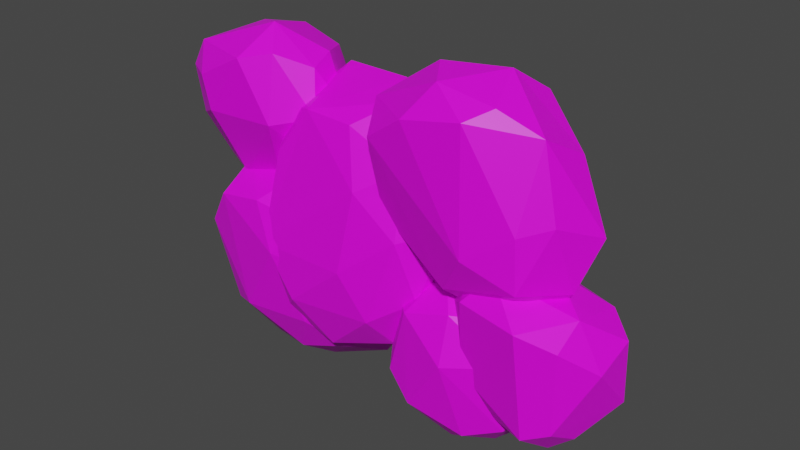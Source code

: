 # Source: Cloud_2.blend  (saved by Blender 2.91.10; exported with 4.5.12 LTS)
import bpy
from mathutils import Matrix  # noqa: F401  (used for matrix-valued properties, if any)

bpy.ops.wm.read_factory_settings(use_empty=True)
scene = bpy.context.scene
scene.name = 'Scene'

# ---- collections
col_collection = bpy.data.collections.new('Collection'); scene.collection.children.link(col_collection)

# ---- images (referenced by path relative to the original .blend; pixels are not part of the script)
import os
ASSET_DIR = os.environ.get("B2B_ASSET_DIR", "")  # directory of the original .blend (textures are referenced by path, not embedded)
HERE = os.path.dirname(os.path.abspath(__file__))  # packed textures are extracted next to this script under _unpacked/

def load_image(name, relpath, width, height, colorspace="sRGB"):
    """Load a texture the original file referenced (path relative to the .blend, or extracted next to this script)."""
    p = next((c for c in (os.path.join(HERE, relpath), os.path.join(ASSET_DIR, relpath)) if relpath and os.path.exists(c)), "")
    if p:
        img = bpy.data.images.load(p, check_existing=True)
        img.name = name
    else:  # same state as the original file: an image datablock whose file is absent (Cycles renders it pink)
        img = bpy.data.images.new(name, width, height)
        img.source = "FILE"
        img.filepath = "//" + (relpath or name)
    img.colorspace_settings.name = colorspace
    return img
img_colorpalette_png = load_image('ColorPalette.png', 'ColorPalette.png', 1024, 1024, 'sRGB')

# ---- materials (node trees are filled in below, after node groups)
mat_material = bpy.data.materials.new('Material')
mat_material.use_transparent_shadow = False

# ---- material node trees
mat_material.use_nodes = True; mat_material.node_tree.nodes.clear()
_N = mat_material.node_tree.nodes; _L = mat_material.node_tree.links
n0 = _N.new('ShaderNodeBsdfPrincipled'); n0.name = 'Principled BSDF'; n0.location = (10, 300)
n0.distribution = 'GGX'
n0.subsurface_method = 'BURLEY'
n0.inputs[3].default_value = 1.45
n0.inputs[27].default_value = (0.0, 0.0, 0.0, 1.0)
n0.inputs[28].default_value = 1.0
n1 = _N.new('ShaderNodeOutputMaterial'); n1.name = 'Material Output'; n1.location = (300, 300)
n2 = _N.new('ShaderNodeTexImage'); n2.name = 'Image Texture'; n2.location = (-332, 196)
n2.image = img_colorpalette_png
_L.new(n0.outputs[0], n1.inputs[0])
_L.new(n2.outputs[0], n0.inputs[0])
n1.is_active_output = True

# ---- world
world_world = bpy.data.worlds.new('World'); scene.world = world_world
world_world.use_nodes = True; world_world.node_tree.nodes.clear()
_N = world_world.node_tree.nodes; _L = world_world.node_tree.links
n0 = _N.new('ShaderNodeOutputWorld'); n0.name = 'World Output'; n0.location = (300, 300)
n1 = _N.new('ShaderNodeBackground'); n1.name = 'Background'; n1.location = (10, 300)
n1.inputs[0].default_value = (0.05088, 0.05088, 0.05088, 1.0)
_L.new(n1.outputs[0], n0.inputs[0])
n0.is_active_output = True
world_world.color = (0.05088, 0.05088, 0.05088)
world_world.use_sun_shadow = False
world_world.sun_shadow_jitter_overblur = 0.0

# ---- meshes
me_cube_006 = bpy.data.meshes.new('Cube.006')
me_cube_006.from_pydata([(-1.105, -0.3488, 1.487), (-1.849, -0.4468, 1.18), (-1.356, -0.4928, 1.433), (-1.819, 0.3303, 1.343), (-2.17, -0.2394, 1.145), (-1.75, -0.4627, 0.895), (-1.25, -0.1944, 0.3722), (-1.283, 0.5743, 0.5306), (-0.7664, 0.1295, 0.6837), (-0.799, -0.2134, 0.9818), (1.705, -0.506, -0.01844), (0.7069, -0.144, 0.1121), (1.406, -0.614, 0.07214), (1.697, 0.3564, -0.3977), (1.334, -0.5049, 0.3005), (0.005707, 0.1955, 1.234), (1.069, 0.2125, 1.552), (0.6916, -0.4792, 0.1146), (1.581, -0.1345, 0.2454), (1.331, -0.5332, 0.7599), (0.4297, -0.6621, 1.427), (0.4363, 0.3025, 1.456), (-0.07866, -0.3072, 1.38), (-1.743, -0.4091, 0.1201), (-1.876, 0.572, 0.01422), (-1.863, -0.1984, -1.041), (-1.725, 0.808, -1.229), (-0.6582, 0.6126, 0.04171), (-0.4991, 0.6761, -1.196), (-2.033, -0.2866, -0.2648), (-2.025, 0.2365, 0.2002), (-1.938, 0.7425, -0.8299), (-2.024, 0.2751, -1.296), (-0.9251, 0.8011, -1.228), (-0.4848, 0.2757, -1.297), (-0.4168, 0.6194, -0.3335), (-1.274, -0.4581, 0.2159), (-1.454, 0.6488, 0.1264), (-2.293, 0.2644, -0.5439), (-1.255, 0.02505, 0.4998), (0.1015, -0.3825, -0.89), (0.09304, 0.2864, -1.01), (1.275, 0.1837, -0.3691), (0.9191, 0.3074, -1.228), (0.2946, -0.4402, -0.2633), (0.02997, 0.2952, -0.6465), (0.06244, -0.1416, -1.119), (0.3453, -0.4569, -1.074), (0.5995, 0.3518, -1.195), (0.9748, -0.119, -1.316), (1.196, -0.3563, -1.003), (1.21, 0.3199, -0.7248), (1.358, -0.1519, -0.3558), (1.099, 0.159, -0.1425), (0.09521, 0.1935, -0.6165), (-0.4797, 0.3596, -0.7506), (0.01792, -0.2189, -0.773), (-0.8586, -0.5089, -0.554), (-1.278, 0.01051, -0.5839), (-1.05, -0.385, 0.7091), (-0.8122, 0.2341, 1.347), (-0.1364, 0.495, 1.068), (-0.2822, -0.3841, 1.116), (0.4312, 0.139, 0.8944), (0.4365, 0.2877, 0.475), (-0.7078, -0.136, -1.023), (-0.1314, 0.1047, 1.395), (-1.278, -0.1421, 1.663), (-1.411, 0.3363, 1.524), (-2.157, 0.08308, 1.19), (-2.161, 0.3089, 0.7904), (-1.758, 0.3732, 0.2844), (-1.742, 0.1474, 0.1337), (-1.621, -0.2036, 0.2675), (-0.8968, -0.07407, 0.5491), (-1.156, 0.5878, 1.055), (-1.122, 0.4278, 1.368), (-1.686, 0.1398, 1.539), (-2.008, -0.2613, 1.399), (-2.268, 0.009666, 0.8249), (-2.077, 0.1662, 0.4075), (-1.962, -0.05924, 0.3118), (-2.058, -0.2603, 0.7487), (-1.418, 0.3126, 0.1659), (-1.014, 0.3329, 0.4038), (-1.299, 0.07059, 0.1483), (-0.7335, 0.0944, 0.9685), (-0.9424, 0.1216, 1.424), (-0.8792, -0.1195, 1.36), (-1.109, -0.4302, 0.9084), (-1.778, 0.5236, 0.783), (-1.521, 0.5886, 1.214), (0.7581, 0.2235, -0.2247), (0.7479, 0.2945, -0.7424), (0.7996, 0.07974, -1.01), (0.8452, -0.2701, -0.9158), (0.8433, -0.436, -0.5686), (0.8574, -0.4932, 0.07243), (1.37, 0.256, 0.1068), (0.8979, 0.05939, 0.159), (1.699, -0.23, 0.1249), (1.695, 0.28, -0.002251), (1.663, -0.4386, -0.7649), (1.703, -0.1647, -0.9317), (1.738, 0.167, -0.9075), (1.059, 0.2947, -0.9424), (1.605, 0.3501, -0.7841), (1.454, -0.5202, -0.8576), (0.5539, -0.1038, -0.5255), (0.6005, -0.2308, -0.1214), (0.5974, 0.04048, -0.2513), (1.042, -0.346, 0.2988), (1.336, 0.05644, 0.2505), (1.913, 0.1197, -0.1282), (1.919, -0.2472, -0.2378), (1.914, 0.149, -0.6728), (1.512, -0.2104, -1.082), (1.145, -0.1615, -1.123), (1.404, 0.1252, -1.088), (1.483, 0.4085, -0.211), (0.2303, -0.09547, 0.1121), (0.3936, 0.322, 0.1797), (0.8409, 0.4269, 0.2259), (1.406, 0.4217, 0.4722), (0.9475, -0.07489, 1.755), (1.085, -0.4644, 1.61), (0.9428, -0.6543, 1.529), (0.0637, -0.4142, 0.519), (0.07079, -0.5884, 1.179), (0.08609, 0.3641, 0.8326), (0.8821, 0.01231, -0.12), (1.257, 0.2334, 0.02246), (1.384, -0.008503, 0.001811), (0.8388, -0.2669, -0.06662), (1.696, 0.05001, 0.6545), (1.468, 0.05955, 1.218), (1.406, -0.3468, 1.438), (1.528, -0.3463, 0.825), (0.3839, -0.1547, 1.712), (0.6003, -0.4731, 1.687), (-0.1887, 0.045, 0.9791), (-0.1123, 0.07301, 0.504), (0.9437, -0.6332, 0.4957), (1.106, 0.4594, 1.132), (0.7146, 0.5627, 0.6779), (0.4841, 0.4574, 1.14), (-1.959, 0.6372, -1.138), (-1.061, -0.2004, -1.247), (-0.5111, -0.3624, -0.2925), (-0.5776, -0.1292, -1.097), (-0.4632, 0.1922, 0.2167), (-0.535, -0.2102, 0.1827), (-0.7655, -0.4272, 0.1415), (-2.202, 0.4633, -0.3305), (-2.174, 0.02302, -0.7463), (-1.277, 0.6216, -1.503), (-0.7873, 0.5882, -1.437), (-0.982, 0.12, -1.45), (-0.2698, 0.1604, -0.9052), (-0.2528, 0.4125, -0.3364), (-0.9887, 0.3157, 0.4224), (-1.644, -0.1113, 0.4147), (-1.024, -0.2764, 0.419), (-1.527, -0.3911, -0.8994), (-0.843, -0.384, -0.8303), (-1.064, -0.5342, -0.1799), (-0.8001, 0.8445, -0.773), (0.4746, -0.1404, 0.04927), (0.4318, 0.2273, -0.05714), (0.7038, -0.4198, -0.1364), (1.209, -0.4061, -0.4054), (0.1269, 0.06452, -0.1886), (-0.07575, -0.1028, -0.6235), (0.09593, -0.2389, -0.2904), (0.3247, 0.1434, -1.302), (0.6859, 0.08928, -1.381), (0.6265, -0.2362, -1.379), (1.198, 0.08344, -1.177), (1.416, -0.1463, -0.6822), (1.167, -0.172, -0.1404), (0.7222, -0.5544, -0.526), (0.4117, 0.4514, -0.8922), (0.5212, 0.4512, -0.4631), (0.9243, 0.4672, -0.6496), (-1.043, 0.4032, -0.3974), (0.171, 0.4602, 0.8232), (-0.703, 0.5032, 1.103), (0.2257, -0.3564, 0.8765), (0.2181, -0.463, 0.3122), (-0.07016, -0.4719, -0.4904), (-0.5567, -0.3475, -0.9382), (-1.364, -0.1639, 0.2703), (-1.089, 0.2246, 1.039), (-1.271, 0.2321, 0.2615), (-0.007839, -0.1551, 1.296), (0.5027, -0.1834, 0.3933), (0.3236, -0.3237, -0.2217), (0.4136, -0.1175, -0.2826), (-0.2357, 0.5752, 0.6385), (-0.08673, 0.4551, -0.2012), (-0.6684, 0.5145, -0.2128), (-1.173, -0.4973, -0.1299), (-0.2857, -0.5632, -0.07832), (-0.1401, -0.5229, 0.6493), (-0.9263, 0.4875, 0.7566), (-0.1775, -0.2954, 0.9751), (-2.131, -0.07808, -0.1322), (-1.653, 0.07462, -1.455), (-1.595, 0.3282, 0.3683), (0.8541, -0.4122, -1.177), (-1.049, -0.364, -0.7615), (-1.104, -0.1505, 0.9982), (-0.7489, -0.352, 1.119)], [], [(10, 100, 12), (69, 4, 78), (69, 79, 4), (79, 70, 80), (80, 71, 72), (73, 85, 6), (72, 83, 85), (71, 83, 72), (7, 84, 83), (84, 204, 8), (85, 84, 74), (74, 8, 9), (86, 87, 88), (8, 204, 86), (204, 75, 76), (9, 88, 0), (87, 67, 88), (5, 89, 2), (73, 6, 89), (90, 7, 71), (69, 78, 77), (158, 159, 148), (91, 68, 76), (91, 75, 7), (108, 110, 93), (109, 11, 110), (99, 112, 98), (97, 111, 11), (100, 114, 113), (100, 10, 114), (102, 103, 115), (118, 105, 106), (116, 107, 117), (119, 93, 92), (101, 119, 98), (106, 105, 93), (100, 112, 111, 12), (121, 130, 120), (121, 122, 131), (131, 132, 130), (18, 134, 137), (120, 17, 127), (205, 140, 141), (134, 135, 136), (136, 124, 125), (126, 139, 20), (15, 140, 22), (129, 141, 140), (142, 17, 14), (20, 128, 142), (128, 127, 17), (143, 144, 145), (144, 121, 129), (24, 153, 30), (38, 153, 146), (31, 146, 153), (154, 25, 29), (32, 146, 155), (26, 155, 146), (151, 152, 148), (33, 156, 155), (156, 28, 34), (158, 28, 159), (162, 151, 150), (190, 65, 56), (162, 36, 152), (24, 37, 31), (150, 27, 160), (42, 52, 178), (160, 37, 208), (208, 30, 161), (39, 161, 162), (25, 163, 29), (147, 164, 163), (149, 164, 147), (164, 165, 163), (164, 148, 165), (165, 152, 36), (165, 23, 163), (28, 166, 35), (43, 51, 177), (168, 171, 167), (46, 174, 176), (48, 175, 174), (175, 43, 49), (47, 176, 209), (49, 177, 50), (47, 180, 44), (180, 169, 44), (48, 181, 43), (43, 183, 51), (41, 181, 48), (45, 182, 181), (181, 182, 183), (182, 168, 53), (183, 42, 51), (65, 190, 210), (56, 189, 190), (57, 210, 190), (58, 191, 193), (184, 193, 186), (59, 212, 211), (191, 59, 211), (60, 211, 212), (210, 58, 65), (187, 195, 63), (195, 188, 196), (196, 189, 56), (133, 130, 132), (184, 200, 55), (186, 61, 198), (198, 185, 199), (199, 54, 55), (57, 202, 201), (202, 189, 188), (203, 187, 62), (202, 188, 203), (67, 68, 77), (115, 106, 13), (67, 77, 78), (68, 3, 77), (78, 4, 1), (4, 79, 82), (79, 81, 82), (79, 80, 81), (80, 70, 71), (81, 80, 72), (81, 72, 73), (73, 72, 85), (83, 71, 7), (85, 83, 84), (84, 7, 204), (6, 85, 74), (74, 84, 8), (9, 8, 86), (9, 86, 88), (88, 67, 0), (74, 89, 6), (5, 73, 89), (89, 74, 9), (71, 70, 90), (100, 101, 112), (204, 7, 75), (91, 76, 75), (90, 91, 7), (94, 108, 93), (93, 110, 92), (95, 96, 108), (109, 97, 11), (108, 109, 110), (11, 111, 99), (111, 97, 12), (18, 132, 131), (102, 115, 114), (13, 101, 113), (127, 128, 205), (98, 112, 101), (101, 100, 113), (113, 114, 115), (114, 10, 102), (115, 103, 104), (115, 104, 106), (104, 118, 106), (118, 116, 117), (95, 94, 117), (117, 107, 95), (105, 94, 93), (105, 118, 94), (118, 117, 94), (101, 13, 119), (119, 106, 93), (107, 96, 95), (17, 120, 133), (120, 130, 133), (130, 121, 131), (131, 122, 123), (29, 23, 206), (158, 34, 28), (68, 91, 3), (136, 135, 124), (137, 134, 136), (126, 136, 125), (126, 125, 139), (139, 124, 138), (22, 138, 15), (138, 21, 15), (139, 138, 22), (22, 205, 128), (22, 140, 205), (120, 141, 121), (15, 129, 140), (129, 121, 141), (157, 147, 207), (14, 19, 142), (19, 126, 142), (126, 20, 142), (142, 128, 17), (79, 69, 70), (1, 2, 78), (123, 122, 144), (143, 123, 144), (144, 122, 121), (145, 144, 129), (206, 154, 29), (24, 31, 153), (31, 26, 146), (148, 149, 158), (154, 32, 25), (166, 33, 26), (26, 33, 155), (155, 156, 157), (157, 156, 34), (149, 34, 158), (69, 3, 70), (152, 151, 162), (160, 27, 37), (32, 207, 25), (157, 207, 155), (154, 206, 38), (164, 149, 148), (165, 148, 152), (163, 23, 29), (165, 36, 23), (28, 33, 166), (169, 170, 179), (27, 166, 37), (166, 27, 35), (44, 167, 173), (167, 171, 173), (171, 172, 173), (171, 45, 172), (172, 46, 40), (46, 41, 174), (46, 176, 47), (50, 209, 49), (174, 41, 48), (175, 48, 43), (176, 174, 175), (176, 175, 49), (176, 49, 209), (50, 177, 178), (49, 43, 177), (168, 167, 53), (180, 47, 209), (178, 52, 170), (170, 52, 179), (170, 169, 180), (14, 17, 133), (40, 47, 44), (210, 57, 201), (43, 181, 183), (41, 45, 181), (182, 45, 168), (62, 194, 212), (190, 189, 57), (66, 194, 63), (60, 192, 211), (184, 58, 193), (191, 201, 59), (63, 64, 185), (186, 193, 192), (193, 191, 192), (192, 60, 186), (187, 63, 194), (56, 54, 197), (62, 187, 194), (64, 195, 197), (63, 195, 64), (187, 188, 195), (35, 159, 28), (195, 196, 197), (196, 188, 189), (197, 196, 56), (184, 186, 200), (200, 186, 198), (198, 61, 185), (199, 185, 64), (200, 199, 55), (200, 198, 199), (199, 64, 54), (59, 201, 212), (212, 203, 62), (202, 57, 189), (203, 188, 187), (16, 124, 135), (135, 134, 123), (69, 77, 3), (13, 113, 115), (2, 67, 78), (153, 38, 206, 30), (154, 38, 146, 32), (67, 2, 0), (178, 177, 51, 42), (167, 169, 179, 53), (180, 209, 50, 170), (4, 82, 5, 1), (81, 73, 5, 82), (86, 204, 76, 87), (87, 76, 68, 67), (89, 9, 0, 2), (2, 1, 5), (90, 70, 3, 91), (96, 97, 109, 108), (94, 95, 108), (11, 99, 92, 110), (103, 116, 118, 104), (111, 112, 99), (102, 107, 116, 103), (98, 119, 92, 99), (10, 12, 107, 102), (106, 119, 13), (96, 107, 12, 97), (18, 131, 123, 134), (132, 18, 14, 133), (14, 18, 137, 19), (143, 16, 135, 123), (19, 137, 136, 126), (124, 16, 21, 138), (124, 139, 125), (20, 139, 22, 128), (141, 120, 127, 205), (16, 143, 145, 21), (145, 129, 15, 21), (30, 206, 23, 161), (163, 25, 207, 147), (157, 34, 149, 147), (207, 32, 155), (28, 156, 33), (159, 35, 27, 150), (150, 151, 148, 159), (160, 39, 162, 150), (39, 160, 208, 161), (208, 37, 24, 30), (161, 23, 36, 162), (166, 26, 31, 37), (172, 45, 41, 46), (171, 168, 45), (44, 173, 172, 40), (52, 42, 53, 179), (46, 47, 40), (178, 170, 50), (183, 182, 53, 42), (44, 169, 167), (56, 65, 55, 54), (58, 210, 201, 191), (65, 58, 184, 55), (66, 61, 186, 60), (211, 192, 191), (212, 194, 66, 60), (61, 66, 63, 185), (201, 202, 203, 212), (197, 54, 64)])
_uv = me_cube_006.uv_layers.new(name='UVMap')
_uv.uv.foreach_set('vector', [0.9336, 0.5547, 0.9336, 0.5547, 0.9336, 0.5547, 0.9336, 0.5547, 0.9336, 0.5547, 0.9336, 0.5547, 0.9336, 0.5547, 0.9336, 0.5547, 0.9336, 0.5547, 0.9336, 0.5547, 0.9336, 0.5547, 0.9336, 0.5547, 0.9336, 0.5547, 0.9336, 0.5547, 0.9336, 0.5547, 0.9336, 0.5547, 0.9336, 0.5547, 0.9336, 0.5547, 0.9336, 0.5547, 0.9336, 0.5547, 0.9336, 0.5547, 0.9336, 0.5547, 0.9336, 0.5547, 0.9336, 0.5547, 0.9336, 0.5547, 0.9336, 0.5547, 0.9336, 0.5547, 0.9336, 0.5547, 0.9336, 0.5547, 0.9336, 0.5547, 0.9336, 0.5547, 0.9336, 0.5547, 0.9336, 0.5547, 0.9336, 0.5547, 0.9336, 0.5547, 0.9336, 0.5547, 0.9336, 0.5547, 0.9336, 0.5547, 0.9336, 0.5547, 0.9336, 0.5547, 0.9336, 0.5547, 0.9336, 0.5547, 0.9336, 0.5547, 0.9336, 0.5547, 0.9336, 0.5547, 0.9336, 0.5547, 0.9336, 0.5547, 0.9336, 0.5547, 0.9336, 0.5547, 0.9336, 0.5547, 0.9336, 0.5547, 0.9336, 0.5547, 0.9336, 0.5547, 0.9336, 0.5547, 0.9336, 0.5547, 0.9336, 0.5547, 0.9336, 0.5547, 0.9336, 0.5547, 0.9336, 0.5547, 0.9336, 0.5547, 0.9336, 0.5547, 0.9336, 0.5547, 0.9336, 0.5547, 0.9336, 0.5547, 0.9336, 0.5547, 0.9336, 0.5547, 0.9336, 0.5547, 0.9336, 0.5547, 0.9336, 0.5547, 0.9336, 0.5547, 0.9336, 0.5547, 0.9336, 0.5547, 0.9336, 0.5547, 0.9336, 0.5547, 0.9336, 0.5547, 0.9336, 0.5547, 0.9336, 0.5547, 0.9336, 0.5547, 0.9336, 0.5547, 0.9336, 0.5547, 0.9336, 0.5547, 0.9336, 0.5547, 0.9336, 0.5547, 0.9336, 0.5547, 0.9336, 0.5547, 0.9336, 0.5547, 0.9336, 0.5547, 0.9336, 0.5547, 0.9336, 0.5547, 0.9336, 0.5547, 0.9336, 0.5547, 0.9336, 0.5547, 0.9336, 0.5547, 0.9336, 0.5547, 0.9336, 0.5547, 0.9336, 0.5547, 0.9336, 0.5547, 0.9336, 0.5547, 0.9336, 0.5547, 0.9336, 0.5547, 0.9336, 0.5547, 0.9336, 0.5547, 0.9336, 0.5547, 0.9336, 0.5547, 0.9336, 0.5547, 0.9336, 0.5547, 0.9336, 0.5547, 0.9336, 0.5547, 0.9336, 0.5547, 0.9336, 0.5547, 0.9336, 0.5547, 0.9336, 0.5547, 0.9336, 0.5547, 0.9336, 0.5547, 0.9336, 0.5547, 0.9336, 0.5547, 0.9336, 0.5547, 0.9336, 0.5547, 0.9336, 0.5547, 0.9336, 0.5547, 0.9336, 0.5547, 0.9336, 0.5547, 0.9336, 0.5547, 0.9336, 0.5547, 0.9336, 0.5547, 0.9336, 0.5547, 0.9336, 0.5547, 0.9336, 0.5547, 0.9336, 0.5547, 0.9336, 0.5547, 0.9336, 0.5547, 0.9336, 0.5547, 0.9336, 0.5547, 0.9336, 0.5547, 0.9336, 0.5547, 0.9336, 0.5547, 0.9336, 0.5547, 0.9336, 0.5547, 0.9336, 0.5547, 0.9336, 0.5547, 0.9336, 0.5547, 0.9336, 0.5547, 0.9336, 0.5547, 0.9336, 0.5547, 0.9336, 0.5547, 0.9336, 0.5547, 0.9336, 0.5547, 0.9336, 0.5547, 0.9336, 0.5547, 0.9336, 0.5547, 0.9336, 0.5547, 0.9336, 0.5547, 0.9336, 0.5547, 0.9336, 0.5547, 0.9336, 0.5547, 0.9336, 0.5547, 0.9336, 0.5547, 0.9336, 0.5547, 0.9336, 0.5547, 0.9336, 0.5547, 0.9336, 0.5547, 0.9336, 0.5547, 0.9336, 0.5547, 0.9336, 0.5547, 0.9336, 0.5547, 0.9336, 0.5547, 0.9336, 0.5547, 0.9336, 0.5547, 0.9336, 0.5547, 0.9336, 0.5547, 0.9336, 0.5547, 0.9336, 0.5547, 0.9336, 0.5547, 0.9336, 0.5547, 0.9336, 0.5547, 0.9336, 0.5547, 0.9336, 0.5547, 0.9336, 0.5547, 0.9336, 0.5547, 0.9336, 0.5547, 0.9336, 0.5547, 0.9336, 0.5547, 0.9336, 0.5547, 0.9336, 0.5547, 0.9336, 0.5547, 0.9336, 0.5547, 0.9336, 0.5547, 0.9336, 0.5547, 0.9336, 0.5547, 0.9336, 0.5547, 0.9336, 0.5547, 0.9336, 0.5547, 0.9336, 0.5547, 0.9336, 0.5547, 0.9336, 0.5547, 0.9336, 0.5547, 0.9336, 0.5547, 0.9336, 0.5547, 0.9336, 0.5547, 0.9336, 0.5547, 0.9336, 0.5547, 0.9336, 0.5547, 0.9336, 0.5547, 0.9336, 0.5547, 0.9336, 0.5547, 0.9336, 0.5547, 0.9336, 0.5547, 0.9336, 0.5547, 0.9336, 0.5547, 0.9336, 0.5547, 0.9336, 0.5547, 0.9336, 0.5547, 0.9336, 0.5547, 0.9336, 0.5547, 0.9336, 0.5547, 0.9336, 0.5547, 0.9336, 0.5547, 0.9336, 0.5547, 0.9336, 0.5547, 0.9336, 0.5547, 0.9336, 0.5547, 0.9336, 0.5547, 0.9336, 0.5547, 0.9336, 0.5547, 0.9336, 0.5547, 0.9336, 0.5547, 0.9336, 0.5547, 0.9336, 0.5547, 0.9336, 0.5547, 0.9336, 0.5547, 0.9336, 0.5547, 0.9336, 0.5547, 0.9336, 0.5547, 0.9336, 0.5547, 0.9336, 0.5547, 0.9336, 0.5547, 0.9336, 0.5547, 0.9336, 0.5547, 0.9336, 0.5547, 0.9336, 0.5547, 0.9336, 0.5547, 0.9336, 0.5547, 0.9336, 0.5547, 0.9336, 0.5547, 0.9336, 0.5547, 0.9336, 0.5547, 0.9336, 0.5547, 0.9336, 0.5547, 0.9336, 0.5547, 0.9336, 0.5547, 0.9336, 0.5547, 0.9336, 0.5547, 0.9336, 0.5547, 0.9336, 0.5547, 0.9336, 0.5547, 0.9336, 0.5547, 0.9336, 0.5547, 0.9336, 0.5547, 0.9336, 0.5547, 0.9336, 0.5547, 0.9336, 0.5547, 0.9336, 0.5547, 0.9336, 0.5547, 0.9336, 0.5547, 0.9336, 0.5547, 0.9336, 0.5547, 0.9336, 0.5547, 0.9336, 0.5547, 0.9336, 0.5547, 0.9336, 0.5547, 0.9336, 0.5547, 0.9336, 0.5547, 0.9336, 0.5547, 0.9336, 0.5547, 0.9336, 0.5547, 0.9336, 0.5547, 0.9336, 0.5547, 0.9336, 0.5547, 0.9336, 0.5547, 0.9336, 0.5547, 0.9336, 0.5547, 0.9336, 0.5547, 0.9336, 0.5547, 0.9336, 0.5547, 0.9336, 0.5547, 0.9336, 0.5547, 0.9336, 0.5547, 0.9336, 0.5547, 0.9336, 0.5547, 0.9336, 0.5547, 0.9336, 0.5547, 0.9336, 0.5547, 0.9336, 0.5547, 0.9336, 0.5547, 0.9336, 0.5547, 0.9336, 0.5547, 0.9336, 0.5547, 0.9336, 0.5547, 0.9336, 0.5547, 0.9336, 0.5547, 0.9336, 0.5547, 0.9336, 0.5547, 0.9336, 0.5547, 0.9336, 0.5547, 0.9336, 0.5547, 0.9336, 0.5547, 0.9336, 0.5547, 0.9336, 0.5547, 0.9336, 0.5547, 0.9336, 0.5547, 0.9336, 0.5547, 0.9336, 0.5547, 0.9336, 0.5547, 0.9336, 0.5547, 0.9336, 0.5547, 0.9336, 0.5547, 0.9336, 0.5547, 0.9336, 0.5547, 0.9336, 0.5547, 0.9336, 0.5547, 0.9336, 0.5547, 0.9336, 0.5547, 0.9336, 0.5547, 0.9336, 0.5547, 0.9336, 0.5547, 0.9336, 0.5547, 0.9336, 0.5547, 0.9336, 0.5547, 0.9336, 0.5547, 0.9336, 0.5547, 0.9336, 0.5547, 0.9336, 0.5547, 0.9336, 0.5547, 0.9336, 0.5547, 0.9336, 0.5547, 0.9336, 0.5547, 0.9336, 0.5547, 0.9336, 0.5547, 0.9336, 0.5547, 0.9336, 0.5547, 0.9336, 0.5547, 0.9336, 0.5547, 0.9336, 0.5547, 0.9336, 0.5547, 0.9336, 0.5547, 0.9336, 0.5547, 0.9336, 0.5547, 0.9336, 0.5547, 0.9336, 0.5547, 0.9336, 0.5547, 0.9336, 0.5547, 0.9336, 0.5547, 0.9336, 0.5547, 0.9336, 0.5547, 0.9336, 0.5547, 0.9336, 0.5547, 0.9336, 0.5547, 0.9336, 0.5547, 0.9336, 0.5547, 0.9336, 0.5547, 0.9336, 0.5547, 0.9336, 0.5547, 0.9336, 0.5547, 0.9336, 0.5547, 0.9336, 0.5547, 0.9336, 0.5547, 0.9336, 0.5547, 0.9336, 0.5547, 0.9336, 0.5547, 0.9336, 0.5547, 0.9336, 0.5547, 0.9336, 0.5547, 0.9336, 0.5547, 0.9336, 0.5547, 0.9336, 0.5547, 0.9336, 0.5547, 0.9336, 0.5547, 0.9336, 0.5547, 0.9336, 0.5547, 0.9336, 0.5547, 0.9336, 0.5547, 0.9336, 0.5547, 0.9336, 0.5547, 0.9336, 0.5547, 0.9336, 0.5547, 0.9336, 0.5547, 0.9336, 0.5547, 0.9336, 0.5547, 0.9336, 0.5547, 0.9336, 0.5547, 0.9336, 0.5547, 0.9336, 0.5547, 0.9336, 0.5547, 0.9336, 0.5547, 0.9336, 0.5547, 0.9336, 0.5547, 0.9336, 0.5547, 0.9336, 0.5547, 0.9336, 0.5547, 0.9336, 0.5547, 0.9336, 0.5547, 0.9336, 0.5547, 0.9336, 0.5547, 0.9336, 0.5547, 0.9336, 0.5547, 0.9336, 0.5547, 0.9336, 0.5547, 0.9336, 0.5547, 0.9336, 0.5547, 0.9336, 0.5547, 0.9336, 0.5547, 0.9336, 0.5547, 0.9336, 0.5547, 0.9336, 0.5547, 0.9336, 0.5547, 0.9336, 0.5547, 0.9336, 0.5547, 0.9336, 0.5547, 0.9336, 0.5547, 0.9336, 0.5547, 0.9336, 0.5547, 0.9336, 0.5547, 0.9336, 0.5547, 0.9336, 0.5547, 0.9336, 0.5547, 0.9336, 0.5547, 0.9336, 0.5547, 0.9336, 0.5547, 0.9336, 0.5547, 0.9336, 0.5547, 0.9336, 0.5547, 0.9336, 0.5547, 0.9336, 0.5547, 0.9336, 0.5547, 0.9336, 0.5547, 0.9336, 0.5547, 0.9336, 0.5547, 0.9336, 0.5547, 0.9336, 0.5547, 0.9336, 0.5547, 0.9336, 0.5547, 0.9336, 0.5547, 0.9336, 0.5547, 0.9336, 0.5547, 0.9336, 0.5547, 0.9336, 0.5547, 0.9336, 0.5547, 0.9336, 0.5547, 0.9336, 0.5547, 0.9336, 0.5547, 0.9336, 0.5547, 0.9336, 0.5547, 0.9336, 0.5547, 0.9336, 0.5547, 0.9336, 0.5547, 0.9336, 0.5547, 0.9336, 0.5547, 0.9336, 0.5547, 0.9336, 0.5547, 0.9336, 0.5547, 0.9336, 0.5547, 0.9336, 0.5547, 0.9336, 0.5547, 0.9336, 0.5547, 0.9336, 0.5547, 0.9336, 0.5547, 0.9336, 0.5547, 0.9336, 0.5547, 0.9336, 0.5547, 0.9336, 0.5547, 0.9336, 0.5547, 0.9336, 0.5547, 0.9336, 0.5547, 0.9336, 0.5547, 0.9336, 0.5547, 0.9336, 0.5547, 0.9336, 0.5547, 0.9336, 0.5547, 0.9336, 0.5547, 0.9336, 0.5547, 0.9336, 0.5547, 0.9336, 0.5547, 0.9336, 0.5547, 0.9336, 0.5547, 0.9336, 0.5547, 0.9336, 0.5547, 0.9336, 0.5547, 0.9336, 0.5547, 0.9336, 0.5547, 0.9336, 0.5547, 0.9336, 0.5547, 0.9336, 0.5547, 0.9336, 0.5547, 0.9336, 0.5547, 0.9336, 0.5547, 0.9336, 0.5547, 0.9336, 0.5547, 0.9336, 0.5547, 0.9336, 0.5547, 0.9336, 0.5547, 0.9336, 0.5547, 0.9336, 0.5547, 0.9336, 0.5547, 0.9336, 0.5547, 0.9336, 0.5547, 0.9336, 0.5547, 0.9336, 0.5547, 0.9336, 0.5547, 0.9336, 0.5547, 0.9336, 0.5547, 0.9336, 0.5547, 0.9336, 0.5547, 0.9336, 0.5547, 0.9336, 0.5547, 0.9336, 0.5547, 0.9336, 0.5547, 0.9336, 0.5547, 0.9336, 0.5547, 0.9336, 0.5547, 0.9336, 0.5547, 0.9336, 0.5547, 0.9336, 0.5547, 0.9336, 0.5547, 0.9336, 0.5547, 0.9336, 0.5547, 0.9336, 0.5547, 0.9336, 0.5547, 0.9336, 0.5547, 0.9336, 0.5547, 0.9336, 0.5547, 0.9336, 0.5547, 0.9336, 0.5547, 0.9336, 0.5547, 0.9336, 0.5547, 0.9336, 0.5547, 0.9336, 0.5547, 0.9336, 0.5547, 0.9336, 0.5547, 0.9336, 0.5547, 0.9336, 0.5547, 0.9336, 0.5547, 0.9336, 0.5547, 0.9336, 0.5547, 0.9336, 0.5547, 0.9336, 0.5547, 0.9336, 0.5547, 0.9336, 0.5547, 0.9336, 0.5547, 0.9336, 0.5547, 0.9336, 0.5547, 0.9336, 0.5547, 0.9336, 0.5547, 0.9336, 0.5547, 0.9336, 0.5547, 0.9336, 0.5547, 0.9336, 0.5547, 0.9336, 0.5547, 0.9336, 0.5547, 0.9336, 0.5547, 0.9336, 0.5547, 0.9336, 0.5547, 0.9336, 0.5547, 0.9336, 0.5547, 0.9336, 0.5547, 0.9336, 0.5547, 0.9336, 0.5547, 0.9336, 0.5547, 0.9336, 0.5547, 0.9336, 0.5547, 0.9336, 0.5547, 0.9336, 0.5547, 0.9336, 0.5547, 0.9336, 0.5547, 0.9336, 0.5547, 0.9336, 0.5547, 0.9336, 0.5547, 0.9336, 0.5547, 0.9336, 0.5547, 0.9336, 0.5547, 0.9336, 0.5547, 0.9336, 0.5547, 0.9336, 0.5547, 0.9336, 0.5547, 0.9336, 0.5547, 0.9336, 0.5547, 0.9336, 0.5547, 0.9336, 0.5547, 0.9336, 0.5547, 0.9336, 0.5547, 0.9336, 0.5547, 0.9336, 0.5547, 0.9336, 0.5547, 0.9336, 0.5547, 0.9336, 0.5547, 0.9336, 0.5547, 0.9336, 0.5547, 0.9336, 0.5547, 0.9336, 0.5547, 0.9336, 0.5547, 0.9336, 0.5547, 0.9336, 0.5547, 0.9336, 0.5547, 0.9336, 0.5547, 0.9336, 0.5547, 0.9336, 0.5547, 0.9336, 0.5547, 0.9336, 0.5547, 0.9336, 0.5547, 0.9336, 0.5547, 0.9336, 0.5547, 0.9336, 0.5547, 0.9336, 0.5547, 0.9336, 0.5547, 0.9336, 0.5547, 0.9336, 0.5547, 0.9336, 0.5547, 0.9336, 0.5547, 0.9336, 0.5547, 0.9336, 0.5547, 0.9336, 0.5547, 0.9336, 0.5547, 0.9336, 0.5547, 0.9336, 0.5547, 0.9336, 0.5547, 0.9336, 0.5547, 0.9336, 0.5547, 0.9336, 0.5547, 0.9336, 0.5547, 0.9336, 0.5547, 0.9336, 0.5547, 0.9336, 0.5547, 0.9336, 0.5547, 0.9336, 0.5547, 0.9336, 0.5547, 0.9336, 0.5547, 0.9336, 0.5547, 0.9336, 0.5547, 0.9336, 0.5547, 0.9336, 0.5547, 0.9336, 0.5547, 0.9336, 0.5547, 0.9336, 0.5547, 0.9336, 0.5547, 0.9336, 0.5547, 0.9336, 0.5547, 0.9336, 0.5547, 0.9336, 0.5547, 0.9336, 0.5547, 0.9336, 0.5547, 0.9336, 0.5547, 0.9336, 0.5547, 0.9336, 0.5547, 0.9336, 0.5547, 0.9336, 0.5547, 0.9336, 0.5547, 0.9336, 0.5547, 0.9336, 0.5547, 0.9336, 0.5547, 0.9336, 0.5547, 0.9336, 0.5547, 0.9336, 0.5547, 0.9336, 0.5547, 0.9336, 0.5547, 0.9336, 0.5547, 0.9336, 0.5547, 0.9336, 0.5547, 0.9336, 0.5547, 0.9336, 0.5547, 0.9336, 0.5547, 0.9336, 0.5547, 0.9336, 0.5547, 0.9336, 0.5547, 0.9336, 0.5547, 0.9336, 0.5547, 0.9336, 0.5547, 0.9336, 0.5547, 0.9336, 0.5547, 0.9336, 0.5547, 0.9336, 0.5547, 0.9336, 0.5547, 0.9336, 0.5547, 0.9336, 0.5547, 0.9336, 0.5547, 0.9336, 0.5547, 0.9336, 0.5547, 0.9336, 0.5547, 0.9336, 0.5547, 0.9336, 0.5547, 0.9336, 0.5547, 0.9336, 0.5547, 0.9336, 0.5547, 0.9336, 0.5547, 0.9336, 0.5547, 0.9336, 0.5547, 0.9336, 0.5547, 0.9336, 0.5547, 0.9336, 0.5547, 0.9336, 0.5547, 0.9336, 0.5547, 0.9336, 0.5547, 0.9336, 0.5547, 0.9336, 0.5547, 0.9336, 0.5547, 0.9336, 0.5547, 0.9336, 0.5547, 0.9336, 0.5547, 0.9336, 0.5547, 0.9336, 0.5547, 0.9336, 0.5547, 0.9336, 0.5547, 0.9336, 0.5547, 0.9336, 0.5547, 0.9336, 0.5547, 0.9336, 0.5547, 0.9336, 0.5547, 0.9336, 0.5547, 0.9336, 0.5547, 0.9336, 0.5547, 0.9336, 0.5547, 0.9336, 0.5547, 0.9336, 0.5547, 0.9336, 0.5547, 0.9336, 0.5547, 0.9336, 0.5547, 0.9336, 0.5547, 0.9336, 0.5547, 0.9336, 0.5547, 0.9336, 0.5547, 0.9336, 0.5547, 0.9336, 0.5547, 0.9336, 0.5547, 0.9336, 0.5547, 0.9336, 0.5547, 0.9336, 0.5547, 0.9336, 0.5547, 0.9336, 0.5547, 0.9336, 0.5547, 0.9336, 0.5547, 0.9336, 0.5547, 0.9336, 0.5547, 0.9336, 0.5547, 0.9336, 0.5547, 0.9336, 0.5547, 0.9336, 0.5547, 0.9336, 0.5547, 0.9336, 0.5547, 0.9336, 0.5547, 0.9336, 0.5547, 0.9336, 0.5547, 0.9336, 0.5547, 0.9336, 0.5547, 0.9336, 0.5547, 0.9336, 0.5547, 0.9336, 0.5547, 0.9336, 0.5547, 0.9336, 0.5547, 0.9336, 0.5547, 0.9336, 0.5547, 0.9336, 0.5547, 0.9336, 0.5547, 0.9336, 0.5547, 0.9336, 0.5547, 0.9336, 0.5547, 0.9336, 0.5547, 0.9336, 0.5547, 0.9336, 0.5547, 0.9336, 0.5547, 0.9336, 0.5547, 0.9336, 0.5547, 0.9336, 0.5547, 0.9336, 0.5547, 0.9336, 0.5547, 0.9336, 0.5547, 0.9336, 0.5547, 0.9336, 0.5547, 0.9336, 0.5547, 0.9336, 0.5547, 0.9336, 0.5547, 0.9336, 0.5547, 0.9336, 0.5547, 0.9336, 0.5547, 0.9336, 0.5547, 0.9336, 0.5547, 0.9336, 0.5547, 0.9336, 0.5547, 0.9336, 0.5547, 0.9336, 0.5547, 0.9336, 0.5547, 0.9336, 0.5547, 0.9336, 0.5547, 0.9336, 0.5547, 0.9336, 0.5547, 0.9336, 0.5547, 0.9336, 0.5547, 0.9336, 0.5547, 0.9336, 0.5547, 0.9336, 0.5547, 0.9336, 0.5547, 0.9336, 0.5547, 0.9336, 0.5547, 0.9336, 0.5547, 0.9336, 0.5547, 0.9336, 0.5547, 0.9336, 0.5547, 0.9336, 0.5547, 0.9336, 0.5547, 0.9336, 0.5547, 0.9336, 0.5547, 0.9336, 0.5547, 0.9336, 0.5547, 0.9336, 0.5547, 0.9336, 0.5547, 0.9336, 0.5547, 0.9336, 0.5547, 0.9336, 0.5547, 0.9336, 0.5547, 0.9336, 0.5547, 0.9336, 0.5547, 0.9336, 0.5547, 0.9336, 0.5547, 0.9336, 0.5547, 0.9336, 0.5547, 0.9336, 0.5547, 0.9336, 0.5547, 0.9336, 0.5547, 0.9336, 0.5547, 0.9336, 0.5547, 0.9336, 0.5547, 0.9336, 0.5547, 0.9336, 0.5547, 0.9336, 0.5547, 0.9336, 0.5547, 0.9336, 0.5547, 0.9336, 0.5547, 0.9336, 0.5547, 0.9336, 0.5547, 0.9336, 0.5547, 0.9336, 0.5547, 0.9336, 0.5547, 0.9336, 0.5547, 0.9336, 0.5547, 0.9336, 0.5547, 0.9336, 0.5547, 0.9336, 0.5547, 0.9336, 0.5547, 0.9336, 0.5547, 0.9336, 0.5547, 0.9336, 0.5547, 0.9336, 0.5547, 0.9336, 0.5547, 0.9336, 0.5547, 0.9336, 0.5547, 0.9336, 0.5547, 0.9336, 0.5547, 0.9336, 0.5547, 0.9336, 0.5547, 0.9336, 0.5547, 0.9336, 0.5547, 0.9336, 0.5547, 0.9336, 0.5547, 0.9336, 0.5547, 0.9336, 0.5547, 0.9336, 0.5547, 0.9336, 0.5547, 0.9336, 0.5547, 0.9336, 0.5547, 0.9336, 0.5547, 0.9336, 0.5547, 0.9336, 0.5547, 0.9336, 0.5547, 0.9336, 0.5547, 0.9336, 0.5547, 0.9336, 0.5547, 0.9336, 0.5547, 0.9336, 0.5547, 0.9336, 0.5547, 0.9336, 0.5547, 0.9336, 0.5547, 0.9336, 0.5547, 0.9336, 0.5547, 0.9336, 0.5547, 0.9336, 0.5547, 0.9336, 0.5547, 0.9336, 0.5547, 0.9336, 0.5547, 0.9336, 0.5547, 0.9336, 0.5547, 0.9336, 0.5547, 0.9336, 0.5547, 0.9336, 0.5547, 0.9336, 0.5547, 0.9336, 0.5547, 0.9336, 0.5547, 0.9336, 0.5547, 0.9336, 0.5547, 0.9336, 0.5547, 0.9336, 0.5547, 0.9336, 0.5547, 0.9336, 0.5547, 0.9336, 0.5547, 0.9336, 0.5547, 0.9336, 0.5547, 0.9336, 0.5547, 0.9336, 0.5547, 0.9336, 0.5547, 0.9336, 0.5547, 0.9336, 0.5547, 0.9336, 0.5547, 0.9336, 0.5547, 0.9336, 0.5547, 0.9336, 0.5547, 0.9336, 0.5547, 0.9336, 0.5547, 0.9336, 0.5547, 0.9336, 0.5547, 0.9336, 0.5547, 0.9336, 0.5547, 0.9336, 0.5547, 0.9336, 0.5547, 0.9336, 0.5547, 0.9336, 0.5547, 0.9336, 0.5547, 0.9336, 0.5547, 0.9336, 0.5547, 0.9336, 0.5547, 0.9336, 0.5547, 0.9336, 0.5547, 0.9336, 0.5547, 0.9336, 0.5547, 0.9336, 0.5547, 0.9336, 0.5547, 0.9336, 0.5547, 0.9336, 0.5547, 0.9336, 0.5547, 0.9336, 0.5547, 0.9336, 0.5547, 0.9336, 0.5547, 0.9336, 0.5547, 0.9336, 0.5547, 0.9336, 0.5547, 0.9336, 0.5547, 0.9336, 0.5547, 0.9336, 0.5547, 0.9336, 0.5547, 0.9336, 0.5547, 0.9336, 0.5547, 0.9336, 0.5547, 0.9336, 0.5547, 0.9336, 0.5547, 0.9336, 0.5547, 0.9336, 0.5547, 0.9336, 0.5547, 0.9336, 0.5547, 0.9336, 0.5547, 0.9336, 0.5547, 0.9336, 0.5547, 0.9336, 0.5547, 0.9336, 0.5547, 0.9336, 0.5547, 0.9336, 0.5547, 0.9336, 0.5547, 0.9336, 0.5547, 0.9336, 0.5547, 0.9336, 0.5547, 0.9336, 0.5547, 0.9336, 0.5547, 0.9336, 0.5547, 0.9336, 0.5547, 0.9336, 0.5547, 0.9336, 0.5547, 0.9336, 0.5547, 0.9336, 0.5547, 0.9336, 0.5547, 0.9336, 0.5547, 0.9336, 0.5547, 0.9336, 0.5547, 0.9336, 0.5547, 0.9336, 0.5547, 0.9336, 0.5547, 0.9336, 0.5547, 0.9336, 0.5547, 0.9336, 0.5547, 0.9336, 0.5547, 0.9336, 0.5547, 0.9336, 0.5547, 0.9336, 0.5547, 0.9336, 0.5547, 0.9336, 0.5547, 0.9336, 0.5547, 0.9336, 0.5547, 0.9336, 0.5547, 0.9336, 0.5547, 0.9336, 0.5547, 0.9336, 0.5547, 0.9336, 0.5547, 0.9336, 0.5547, 0.9336, 0.5547, 0.9336, 0.5547, 0.9336, 0.5547, 0.9336, 0.5547, 0.9336, 0.5547, 0.9336, 0.5547, 0.9336, 0.5547, 0.9336, 0.5547, 0.9336, 0.5547, 0.9336, 0.5547, 0.9336, 0.5547, 0.9336, 0.5547, 0.9336, 0.5547, 0.9336, 0.5547, 0.9336, 0.5547, 0.9336, 0.5547, 0.9336, 0.5547, 0.9336, 0.5547, 0.9336, 0.5547, 0.9336, 0.5547, 0.9336, 0.5547, 0.9336, 0.5547, 0.9336, 0.5547, 0.9336, 0.5547, 0.9336, 0.5547, 0.9336, 0.5547, 0.9336, 0.5547, 0.9336, 0.5547, 0.9336, 0.5547, 0.9336, 0.5547, 0.9336, 0.5547, 0.9336, 0.5547, 0.9336, 0.5547, 0.9336, 0.5547, 0.9336, 0.5547, 0.9336, 0.5547, 0.9336, 0.5547, 0.9336, 0.5547, 0.9336, 0.5547, 0.9336, 0.5547, 0.9336, 0.5547, 0.9336, 0.5547, 0.9336, 0.5547, 0.9336, 0.5547, 0.9336, 0.5547, 0.9336, 0.5547, 0.9336, 0.5547, 0.9336, 0.5547, 0.9336, 0.5547, 0.9336, 0.5547, 0.9336, 0.5547, 0.9336, 0.5547, 0.9336, 0.5547, 0.9336, 0.5547, 0.9336, 0.5547, 0.9336, 0.5547, 0.9336, 0.5547, 0.9336, 0.5547, 0.9336, 0.5547, 0.9336, 0.5547, 0.9336, 0.5547, 0.9336, 0.5547, 0.9336, 0.5547, 0.9336, 0.5547, 0.9336, 0.5547, 0.9336, 0.5547, 0.9336, 0.5547, 0.9336, 0.5547, 0.9336, 0.5547, 0.9336, 0.5547, 0.9336, 0.5547, 0.9336, 0.5547, 0.9336, 0.5547, 0.9336, 0.5547, 0.9336, 0.5547, 0.9336, 0.5547, 0.9336, 0.5547, 0.9336, 0.5547, 0.9336, 0.5547, 0.9336, 0.5547, 0.9336, 0.5547, 0.9336, 0.5547, 0.9336, 0.5547, 0.9336, 0.5547, 0.9336, 0.5547, 0.9336, 0.5547, 0.9336, 0.5547, 0.9336, 0.5547, 0.9336, 0.5547, 0.9336, 0.5547, 0.9336, 0.5547, 0.9336, 0.5547, 0.9336, 0.5547, 0.9336, 0.5547, 0.9336, 0.5547, 0.9336, 0.5547, 0.9336, 0.5547, 0.9336, 0.5547, 0.9336, 0.5547, 0.9336, 0.5547, 0.9336, 0.5547, 0.9336, 0.5547, 0.9336, 0.5547, 0.9336, 0.5547, 0.9336, 0.5547, 0.9336, 0.5547, 0.9336, 0.5547, 0.9336, 0.5547, 0.9336, 0.5547, 0.9336, 0.5547])
me_cube_006.materials.append(mat_material)
me_cube_006.use_remesh_fix_poles = True
me_cube_006.use_remesh_preserve_attributes = False
me_cube_006.update()

# ---- objects
ob_cloud = bpy.data.objects.new('Cloud', me_cube_006)

# ---- transforms, parenting, visibility, modifiers, constraints
ob_cloud.location = (0.0, 0.0, 0.0)
ob_cloud.lineart.crease_threshold = 0.0

# ---- collection membership
col_collection.objects.link(ob_cloud)

# ---- scene / render settings (as saved in the file)
scene.frame_start = 1; scene.frame_end = 250; scene.frame_set(1)
scene.render.engine = 'BLENDER_EEVEE_NEXT'
scene.cycles.use_denoising = False
scene.cycles.samples = 128
scene.cycles.sampling_pattern = 'TABULATED_SOBOL'
scene.cycles.use_adaptive_sampling = False
scene.cycles.use_light_tree = False
scene.view_settings.view_transform = 'Filmic'
bpy.context.view_layer.update()

# ---- added for rendering (the .blend has no active camera and no usable light): camera, sun
cam_auto = bpy.data.cameras.new('AutoCamera')
cam_auto.lens = 50.0
cam_auto.sensor_width = 36.0
cam_auto.clip_end = 1000.0
ob_auto_camera = bpy.data.objects.new('AutoCamera', cam_auto)
scene.collection.objects.link(ob_auto_camera)
ob_auto_camera.location = (4.93311, -6.05324, 4.22275)
ob_auto_camera.rotation_euler = (1.09748, -7.21219e-08, 0.694738)
scene.camera = ob_auto_camera
light_auto_sun = bpy.data.lights.new('AutoSun', 'SUN')
light_auto_sun.energy = 3.0
light_auto_sun.angle = 0.0523599
ob_auto_sun = bpy.data.objects.new('AutoSun', light_auto_sun)
scene.collection.objects.link(ob_auto_sun)
ob_auto_sun.rotation_euler = (0.872665, 0.174533, 0.523599)
bpy.context.view_layer.update()
